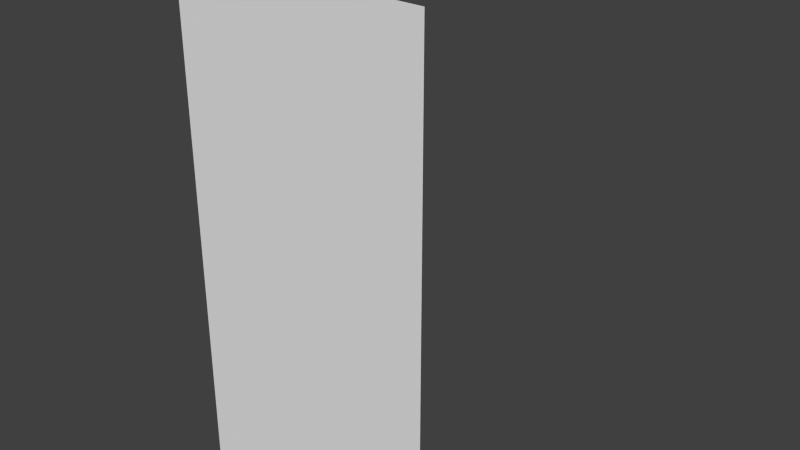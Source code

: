 # Source: backgroudNegativesWall.blend  (saved by Blender 2.66.0; exported with 4.5.12 LTS)
import bpy
from mathutils import Matrix  # noqa: F401  (used for matrix-valued properties, if any)

bpy.ops.wm.read_factory_settings(use_empty=True)
scene = bpy.context.scene
scene.name = 'Scene'

# ---- collections
col_collection_1 = bpy.data.collections.new('Collection 1'); scene.collection.children.link(col_collection_1)

# ---- materials (node trees are filled in below, after node groups)
mat_material = bpy.data.materials.new('Material')
mat_material.alpha_threshold = 0.0
mat_material.use_transparent_shadow = False
mat_material.roughness = 0.5
mat_material.line_color = (0.0, 0.0, 0.0, 1.0)

# ---- material node trees

# ---- world
world_world = bpy.data.worlds.new('World'); scene.world = world_world
world_world.color = (0.05088, 0.05088, 0.05088)
world_world.use_sun_shadow = False
world_world.sun_shadow_jitter_overblur = 0.0
world_world.cycles.sampling_method = 'MANUAL'
world_world.cycles.sample_map_resolution = 256

# ---- meshes
me_cube = bpy.data.meshes.new('Cube')
me_cube.from_pydata([(1.0, -1.0, 1.0), (-1.0, -1.0, 1.0), (-1.0, 1.0, 1.0), (1.0, -1.0, -3.0), (-1.0, -1.0, -3.0), (-1.0, 1.0, -3.0)], [], [(3, 4, 1, 0), (4, 5, 2, 1)])
_uv = me_cube.uv_layers.new(name='UVMap')
_uv.uv.foreach_set('vector', [9.998e-05, 0.0001001, 0.5, 9.998e-05, 0.5, 0.9999, 0.0001004, 0.9999, 0.5, 9.998e-05, 0.9999, 9.998e-05, 0.9999, 0.9999, 0.5, 0.9999])
me_cube.materials.append(mat_material)
me_cube.use_remesh_preserve_volume = False
me_cube.use_remesh_preserve_attributes = False
me_cube.use_mirror_vertex_groups = False
me_cube.update()

# ---- objects
ob_cube = bpy.data.objects.new('Cube', me_cube)

# ---- transforms, parenting, visibility, modifiers, constraints
ob_cube.location = (0.0, 0.0, 0.0)
ob_cube.lock_rotations_4d = False
ob_cube.empty_display_type = 'ARROWS'
ob_cube.lineart.crease_threshold = 0.0

# ---- collection membership
col_collection_1.objects.link(ob_cube)

# ---- scene / render settings (as saved in the file)
scene.frame_start = 1; scene.frame_end = 250; scene.frame_set(1)
scene.render.engine = 'BLENDER_EEVEE_NEXT'
scene.render.image_settings.color_mode = 'RGB'
scene.render.image_settings.compression = 90
scene.render.resolution_percentage = 50
scene.render.dither_intensity = 0.0
scene.render.bake_margin = 2
scene.cycles.use_denoising = False
scene.cycles.samples = 10
scene.cycles.sampling_pattern = 'TABULATED_SOBOL'
scene.cycles.light_sampling_threshold = 0.0
scene.cycles.use_adaptive_sampling = False
scene.cycles.use_light_tree = False
scene.cycles.blur_glossy = 0.0
scene.cycles.volume_bounces = 1
scene.cycles.pixel_filter_type = 'GAUSSIAN'
scene.cycles.sample_clamp_indirect = 0.0
scene.view_settings.view_transform = 'Standard'
bpy.context.view_layer.update()

# ---- added for rendering (the .blend has no active camera and no usable light): camera, sun
cam_auto = bpy.data.cameras.new('AutoCamera')
cam_auto.lens = 50.0
cam_auto.sensor_width = 36.0
cam_auto.clip_end = 1000.0
ob_auto_camera = bpy.data.objects.new('AutoCamera', cam_auto)
scene.collection.objects.link(ob_auto_camera)
ob_auto_camera.location = (4.53266, -5.43919, 2.62613)
ob_auto_camera.rotation_euler = (1.09748, -7.21219e-08, 0.694738)
scene.camera = ob_auto_camera
light_auto_sun = bpy.data.lights.new('AutoSun', 'SUN')
light_auto_sun.energy = 3.0
light_auto_sun.angle = 0.0523599
ob_auto_sun = bpy.data.objects.new('AutoSun', light_auto_sun)
scene.collection.objects.link(ob_auto_sun)
ob_auto_sun.rotation_euler = (0.872665, 0.174533, 0.523599)
bpy.context.view_layer.update()
